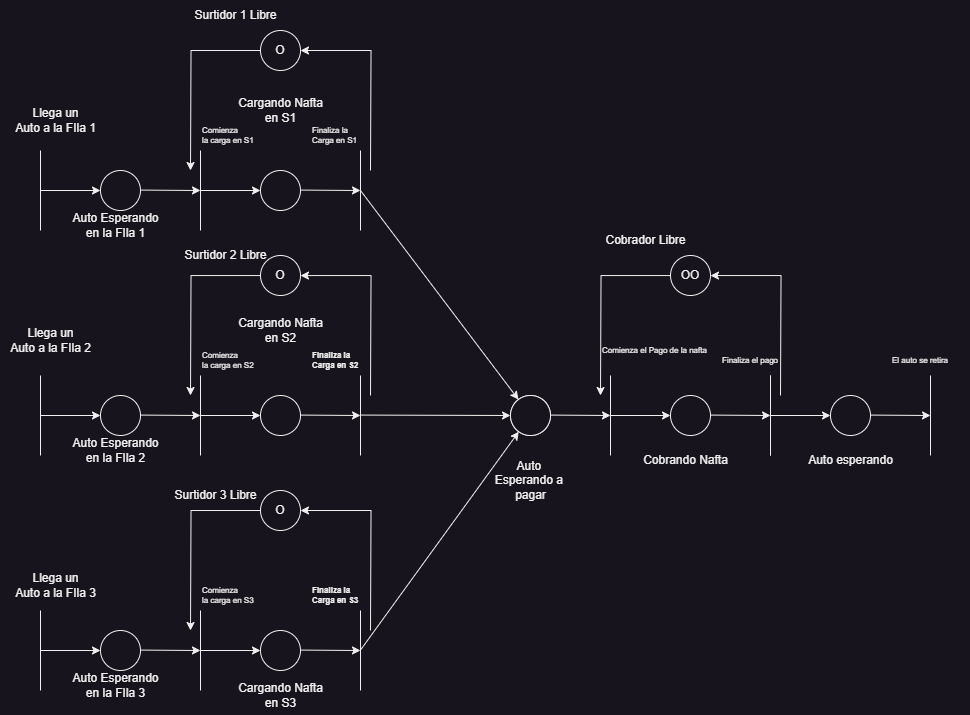

The diagram above was exported from draw.io. Its source (the exported page's mxGraphModel, read from the mxfile embedded in the PNG):
<mxGraphModel dx="1035" dy="626" grid="1" gridSize="10" guides="1" tooltips="1" connect="1" arrows="1" fold="1" page="1" pageScale="1" pageWidth="827" pageHeight="1169" math="0" shadow="0">
  <root>
    <mxCell id="0" />
    <mxCell id="1" parent="0" />
    <mxCell id="DVdxvOg-sC3zSrV0DxjB-1" value="" style="endArrow=none;html=1;rounded=0;" parent="1" edge="1">
      <mxGeometry width="50" height="50" relative="1" as="geometry">
        <mxPoint x="40" y="280" as="sourcePoint" />
        <mxPoint x="40" y="200" as="targetPoint" />
      </mxGeometry>
    </mxCell>
    <mxCell id="DVdxvOg-sC3zSrV0DxjB-2" value="" style="endArrow=classic;html=1;rounded=0;" parent="1" edge="1">
      <mxGeometry width="50" height="50" relative="1" as="geometry">
        <mxPoint x="40" y="240" as="sourcePoint" />
        <mxPoint x="100" y="240" as="targetPoint" />
      </mxGeometry>
    </mxCell>
    <mxCell id="DVdxvOg-sC3zSrV0DxjB-3" value="Llega un&lt;div&gt;Auto a la FIla 1&lt;/div&gt;" style="text;html=1;align=center;verticalAlign=middle;resizable=0;points=[];autosize=1;strokeColor=none;fillColor=none;" parent="1" vertex="1">
      <mxGeometry x="5" y="150" width="100" height="40" as="geometry" />
    </mxCell>
    <mxCell id="DVdxvOg-sC3zSrV0DxjB-4" value="" style="ellipse;whiteSpace=wrap;html=1;aspect=fixed;" parent="1" vertex="1">
      <mxGeometry x="100" y="220" width="40" height="40" as="geometry" />
    </mxCell>
    <mxCell id="DVdxvOg-sC3zSrV0DxjB-5" value="" style="endArrow=none;html=1;rounded=0;" parent="1" edge="1">
      <mxGeometry width="50" height="50" relative="1" as="geometry">
        <mxPoint x="200" y="280" as="sourcePoint" />
        <mxPoint x="200" y="200" as="targetPoint" />
      </mxGeometry>
    </mxCell>
    <mxCell id="DVdxvOg-sC3zSrV0DxjB-6" value="" style="endArrow=classic;html=1;rounded=0;" parent="1" edge="1">
      <mxGeometry width="50" height="50" relative="1" as="geometry">
        <mxPoint x="200" y="240" as="sourcePoint" />
        <mxPoint x="260" y="240" as="targetPoint" />
      </mxGeometry>
    </mxCell>
    <mxCell id="DVdxvOg-sC3zSrV0DxjB-7" value="" style="endArrow=classic;html=1;rounded=0;" parent="1" edge="1">
      <mxGeometry width="50" height="50" relative="1" as="geometry">
        <mxPoint x="140" y="239.57999999999998" as="sourcePoint" />
        <mxPoint x="200" y="240" as="targetPoint" />
      </mxGeometry>
    </mxCell>
    <mxCell id="DVdxvOg-sC3zSrV0DxjB-8" value="Auto Esperando&lt;div&gt;en la FIla 1&lt;/div&gt;" style="text;html=1;align=center;verticalAlign=middle;resizable=0;points=[];autosize=1;strokeColor=none;fillColor=none;" parent="1" vertex="1">
      <mxGeometry x="60" y="255" width="110" height="40" as="geometry" />
    </mxCell>
    <mxCell id="DVdxvOg-sC3zSrV0DxjB-9" value="" style="ellipse;whiteSpace=wrap;html=1;aspect=fixed;" parent="1" vertex="1">
      <mxGeometry x="260.0000000000001" y="220" width="40" height="40" as="geometry" />
    </mxCell>
    <mxCell id="DVdxvOg-sC3zSrV0DxjB-10" value="" style="endArrow=none;html=1;rounded=0;" parent="1" edge="1">
      <mxGeometry width="50" height="50" relative="1" as="geometry">
        <mxPoint x="360.0000000000001" y="280" as="sourcePoint" />
        <mxPoint x="360.0000000000001" y="200" as="targetPoint" />
      </mxGeometry>
    </mxCell>
    <mxCell id="DVdxvOg-sC3zSrV0DxjB-11" value="" style="endArrow=classic;html=1;rounded=0;" parent="1" target="DVdxvOg-sC3zSrV0DxjB-20" edge="1">
      <mxGeometry width="50" height="50" relative="1" as="geometry">
        <mxPoint x="360.0000000000001" y="240" as="sourcePoint" />
        <mxPoint x="420.0000000000001" y="240" as="targetPoint" />
      </mxGeometry>
    </mxCell>
    <mxCell id="DVdxvOg-sC3zSrV0DxjB-12" value="" style="endArrow=classic;html=1;rounded=0;" parent="1" edge="1">
      <mxGeometry width="50" height="50" relative="1" as="geometry">
        <mxPoint x="300.0000000000001" y="239.57999999999998" as="sourcePoint" />
        <mxPoint x="360.0000000000001" y="240" as="targetPoint" />
      </mxGeometry>
    </mxCell>
    <mxCell id="DVdxvOg-sC3zSrV0DxjB-13" value="Cargando Nafta&lt;div&gt;en S1&lt;/div&gt;" style="text;html=1;align=center;verticalAlign=middle;resizable=0;points=[];autosize=1;strokeColor=none;fillColor=none;" parent="1" vertex="1">
      <mxGeometry x="225" y="140" width="110" height="40" as="geometry" />
    </mxCell>
    <mxCell id="DVdxvOg-sC3zSrV0DxjB-16" style="edgeStyle=orthogonalEdgeStyle;rounded=0;orthogonalLoop=1;jettySize=auto;html=1;endArrow=none;endFill=0;startArrow=classic;startFill=1;" parent="1" source="DVdxvOg-sC3zSrV0DxjB-14" edge="1">
      <mxGeometry relative="1" as="geometry">
        <mxPoint x="369.9999999999999" y="220" as="targetPoint" />
      </mxGeometry>
    </mxCell>
    <mxCell id="DVdxvOg-sC3zSrV0DxjB-17" style="edgeStyle=orthogonalEdgeStyle;rounded=0;orthogonalLoop=1;jettySize=auto;html=1;" parent="1" source="DVdxvOg-sC3zSrV0DxjB-14" edge="1">
      <mxGeometry relative="1" as="geometry">
        <mxPoint x="189.9999999999999" y="220" as="targetPoint" />
      </mxGeometry>
    </mxCell>
    <mxCell id="DVdxvOg-sC3zSrV0DxjB-14" value="O" style="ellipse;whiteSpace=wrap;html=1;aspect=fixed;" parent="1" vertex="1">
      <mxGeometry x="260.0000000000001" y="80" width="40" height="40" as="geometry" />
    </mxCell>
    <mxCell id="DVdxvOg-sC3zSrV0DxjB-15" value="Surtidor 1 Libre" style="text;html=1;align=center;verticalAlign=middle;resizable=0;points=[];autosize=1;strokeColor=none;fillColor=none;" parent="1" vertex="1">
      <mxGeometry x="180" y="50" width="110" height="30" as="geometry" />
    </mxCell>
    <mxCell id="DVdxvOg-sC3zSrV0DxjB-18" value="&lt;h6 style=&quot;font-size: 8px;&quot;&gt;&lt;span style=&quot;font-weight: normal;&quot;&gt;Comienza&amp;nbsp;&lt;br&gt;la carga en S1&lt;/span&gt;&lt;/h6&gt;" style="text;html=1;align=left;verticalAlign=middle;resizable=0;points=[];autosize=1;strokeColor=none;fillColor=none;" parent="1" vertex="1">
      <mxGeometry x="200" y="150" width="80" height="70" as="geometry" />
    </mxCell>
    <mxCell id="DVdxvOg-sC3zSrV0DxjB-19" value="&lt;h5 style=&quot;font-size: 8px;&quot;&gt;&lt;span style=&quot;font-weight: normal;&quot;&gt;Finaliza la&amp;nbsp;&lt;br&gt;Carga en S1&lt;/span&gt;&lt;/h5&gt;" style="text;html=1;align=left;verticalAlign=middle;resizable=0;points=[];autosize=1;strokeColor=none;fillColor=none;" parent="1" vertex="1">
      <mxGeometry x="310" y="155" width="70" height="60" as="geometry" />
    </mxCell>
    <mxCell id="DVdxvOg-sC3zSrV0DxjB-20" value="" style="ellipse;whiteSpace=wrap;html=1;aspect=fixed;" parent="1" vertex="1">
      <mxGeometry x="510" y="445" width="40" height="40" as="geometry" />
    </mxCell>
    <mxCell id="DVdxvOg-sC3zSrV0DxjB-21" value="" style="endArrow=none;html=1;rounded=0;" parent="1" edge="1">
      <mxGeometry width="50" height="50" relative="1" as="geometry">
        <mxPoint x="40" y="505" as="sourcePoint" />
        <mxPoint x="40" y="425" as="targetPoint" />
      </mxGeometry>
    </mxCell>
    <mxCell id="DVdxvOg-sC3zSrV0DxjB-22" value="" style="endArrow=classic;html=1;rounded=0;" parent="1" edge="1">
      <mxGeometry width="50" height="50" relative="1" as="geometry">
        <mxPoint x="40" y="465" as="sourcePoint" />
        <mxPoint x="100" y="465" as="targetPoint" />
      </mxGeometry>
    </mxCell>
    <mxCell id="DVdxvOg-sC3zSrV0DxjB-23" value="" style="ellipse;whiteSpace=wrap;html=1;aspect=fixed;" parent="1" vertex="1">
      <mxGeometry x="100" y="445" width="40" height="40" as="geometry" />
    </mxCell>
    <mxCell id="DVdxvOg-sC3zSrV0DxjB-24" value="" style="endArrow=none;html=1;rounded=0;" parent="1" edge="1">
      <mxGeometry width="50" height="50" relative="1" as="geometry">
        <mxPoint x="200" y="505" as="sourcePoint" />
        <mxPoint x="200" y="425" as="targetPoint" />
      </mxGeometry>
    </mxCell>
    <mxCell id="DVdxvOg-sC3zSrV0DxjB-25" value="" style="endArrow=classic;html=1;rounded=0;" parent="1" edge="1">
      <mxGeometry width="50" height="50" relative="1" as="geometry">
        <mxPoint x="200" y="465" as="sourcePoint" />
        <mxPoint x="260" y="465" as="targetPoint" />
      </mxGeometry>
    </mxCell>
    <mxCell id="DVdxvOg-sC3zSrV0DxjB-26" value="" style="endArrow=classic;html=1;rounded=0;" parent="1" edge="1">
      <mxGeometry width="50" height="50" relative="1" as="geometry">
        <mxPoint x="140" y="464.58" as="sourcePoint" />
        <mxPoint x="200" y="465" as="targetPoint" />
      </mxGeometry>
    </mxCell>
    <mxCell id="DVdxvOg-sC3zSrV0DxjB-27" value="Auto Esperando&lt;div&gt;en la FIla 2&lt;/div&gt;" style="text;html=1;align=center;verticalAlign=middle;resizable=0;points=[];autosize=1;strokeColor=none;fillColor=none;" parent="1" vertex="1">
      <mxGeometry x="60" y="480" width="110" height="40" as="geometry" />
    </mxCell>
    <mxCell id="DVdxvOg-sC3zSrV0DxjB-28" value="" style="ellipse;whiteSpace=wrap;html=1;aspect=fixed;" parent="1" vertex="1">
      <mxGeometry x="260.0000000000001" y="445" width="40" height="40" as="geometry" />
    </mxCell>
    <mxCell id="DVdxvOg-sC3zSrV0DxjB-29" value="" style="endArrow=none;html=1;rounded=0;" parent="1" edge="1">
      <mxGeometry width="50" height="50" relative="1" as="geometry">
        <mxPoint x="360.0000000000001" y="505" as="sourcePoint" />
        <mxPoint x="360.0000000000001" y="425" as="targetPoint" />
      </mxGeometry>
    </mxCell>
    <mxCell id="DVdxvOg-sC3zSrV0DxjB-30" value="" style="endArrow=classic;html=1;rounded=0;" parent="1" edge="1">
      <mxGeometry width="50" height="50" relative="1" as="geometry">
        <mxPoint x="300.0000000000001" y="464.58" as="sourcePoint" />
        <mxPoint x="360.0000000000001" y="465" as="targetPoint" />
      </mxGeometry>
    </mxCell>
    <mxCell id="DVdxvOg-sC3zSrV0DxjB-31" value="Cargando Nafta&lt;div&gt;en S2&lt;/div&gt;" style="text;html=1;align=center;verticalAlign=middle;resizable=0;points=[];autosize=1;strokeColor=none;fillColor=none;" parent="1" vertex="1">
      <mxGeometry x="225" y="360" width="110" height="40" as="geometry" />
    </mxCell>
    <mxCell id="DVdxvOg-sC3zSrV0DxjB-32" style="edgeStyle=orthogonalEdgeStyle;rounded=0;orthogonalLoop=1;jettySize=auto;html=1;endArrow=none;endFill=0;startArrow=classic;startFill=1;" parent="1" source="DVdxvOg-sC3zSrV0DxjB-34" edge="1">
      <mxGeometry relative="1" as="geometry">
        <mxPoint x="369.9999999999999" y="445" as="targetPoint" />
      </mxGeometry>
    </mxCell>
    <mxCell id="DVdxvOg-sC3zSrV0DxjB-33" style="edgeStyle=orthogonalEdgeStyle;rounded=0;orthogonalLoop=1;jettySize=auto;html=1;" parent="1" source="DVdxvOg-sC3zSrV0DxjB-34" edge="1">
      <mxGeometry relative="1" as="geometry">
        <mxPoint x="189.9999999999999" y="445" as="targetPoint" />
      </mxGeometry>
    </mxCell>
    <mxCell id="DVdxvOg-sC3zSrV0DxjB-34" value="O" style="ellipse;whiteSpace=wrap;html=1;aspect=fixed;" parent="1" vertex="1">
      <mxGeometry x="260.0000000000001" y="305" width="40" height="40" as="geometry" />
    </mxCell>
    <mxCell id="DVdxvOg-sC3zSrV0DxjB-35" value="&lt;h6 style=&quot;font-size: 8px;&quot;&gt;&lt;span style=&quot;font-weight: normal;&quot;&gt;Comienza&amp;nbsp;&lt;br&gt;la carga en S2&lt;/span&gt;&lt;/h6&gt;" style="text;html=1;align=left;verticalAlign=middle;resizable=0;points=[];autosize=1;strokeColor=none;fillColor=none;" parent="1" vertex="1">
      <mxGeometry x="200" y="375" width="80" height="70" as="geometry" />
    </mxCell>
    <mxCell id="DVdxvOg-sC3zSrV0DxjB-36" value="&lt;h5 style=&quot;font-size: 8px;&quot;&gt;Finaliza la&amp;nbsp;&lt;br&gt;Carga en S2&lt;/h5&gt;" style="text;html=1;align=left;verticalAlign=middle;resizable=0;points=[];autosize=1;strokeColor=none;fillColor=none;" parent="1" vertex="1">
      <mxGeometry x="310" y="380" width="70" height="60" as="geometry" />
    </mxCell>
    <mxCell id="DVdxvOg-sC3zSrV0DxjB-37" value="" style="endArrow=none;html=1;rounded=0;" parent="1" edge="1">
      <mxGeometry width="50" height="50" relative="1" as="geometry">
        <mxPoint x="40" y="740" as="sourcePoint" />
        <mxPoint x="40" y="660" as="targetPoint" />
      </mxGeometry>
    </mxCell>
    <mxCell id="DVdxvOg-sC3zSrV0DxjB-38" value="" style="endArrow=classic;html=1;rounded=0;" parent="1" edge="1">
      <mxGeometry width="50" height="50" relative="1" as="geometry">
        <mxPoint x="40" y="700" as="sourcePoint" />
        <mxPoint x="100" y="700" as="targetPoint" />
      </mxGeometry>
    </mxCell>
    <mxCell id="DVdxvOg-sC3zSrV0DxjB-39" value="" style="ellipse;whiteSpace=wrap;html=1;aspect=fixed;" parent="1" vertex="1">
      <mxGeometry x="100" y="680" width="40" height="40" as="geometry" />
    </mxCell>
    <mxCell id="DVdxvOg-sC3zSrV0DxjB-40" value="" style="endArrow=none;html=1;rounded=0;" parent="1" edge="1">
      <mxGeometry width="50" height="50" relative="1" as="geometry">
        <mxPoint x="200" y="740" as="sourcePoint" />
        <mxPoint x="200" y="660" as="targetPoint" />
      </mxGeometry>
    </mxCell>
    <mxCell id="DVdxvOg-sC3zSrV0DxjB-41" value="" style="endArrow=classic;html=1;rounded=0;" parent="1" edge="1">
      <mxGeometry width="50" height="50" relative="1" as="geometry">
        <mxPoint x="200" y="700" as="sourcePoint" />
        <mxPoint x="260" y="700" as="targetPoint" />
      </mxGeometry>
    </mxCell>
    <mxCell id="DVdxvOg-sC3zSrV0DxjB-42" value="" style="endArrow=classic;html=1;rounded=0;" parent="1" edge="1">
      <mxGeometry width="50" height="50" relative="1" as="geometry">
        <mxPoint x="140" y="699.5799999999999" as="sourcePoint" />
        <mxPoint x="200" y="700" as="targetPoint" />
      </mxGeometry>
    </mxCell>
    <mxCell id="DVdxvOg-sC3zSrV0DxjB-43" value="Auto Esperando&lt;div&gt;en la FIla 3&lt;/div&gt;" style="text;html=1;align=center;verticalAlign=middle;resizable=0;points=[];autosize=1;strokeColor=none;fillColor=none;" parent="1" vertex="1">
      <mxGeometry x="60" y="715" width="110" height="40" as="geometry" />
    </mxCell>
    <mxCell id="DVdxvOg-sC3zSrV0DxjB-44" value="" style="ellipse;whiteSpace=wrap;html=1;aspect=fixed;" parent="1" vertex="1">
      <mxGeometry x="260.0000000000001" y="680" width="40" height="40" as="geometry" />
    </mxCell>
    <mxCell id="DVdxvOg-sC3zSrV0DxjB-45" value="" style="endArrow=none;html=1;rounded=0;" parent="1" edge="1">
      <mxGeometry width="50" height="50" relative="1" as="geometry">
        <mxPoint x="360.0000000000001" y="740" as="sourcePoint" />
        <mxPoint x="360.0000000000001" y="660" as="targetPoint" />
      </mxGeometry>
    </mxCell>
    <mxCell id="DVdxvOg-sC3zSrV0DxjB-46" value="" style="endArrow=classic;html=1;rounded=0;" parent="1" edge="1">
      <mxGeometry width="50" height="50" relative="1" as="geometry">
        <mxPoint x="300.0000000000001" y="699.5799999999999" as="sourcePoint" />
        <mxPoint x="360.0000000000001" y="700" as="targetPoint" />
      </mxGeometry>
    </mxCell>
    <mxCell id="DVdxvOg-sC3zSrV0DxjB-47" value="Cargando Nafta&lt;div&gt;en S3&lt;/div&gt;" style="text;html=1;align=center;verticalAlign=middle;resizable=0;points=[];autosize=1;strokeColor=none;fillColor=none;" parent="1" vertex="1">
      <mxGeometry x="225" y="725" width="110" height="40" as="geometry" />
    </mxCell>
    <mxCell id="DVdxvOg-sC3zSrV0DxjB-48" style="edgeStyle=orthogonalEdgeStyle;rounded=0;orthogonalLoop=1;jettySize=auto;html=1;endArrow=none;endFill=0;startArrow=classic;startFill=1;" parent="1" source="DVdxvOg-sC3zSrV0DxjB-50" edge="1">
      <mxGeometry relative="1" as="geometry">
        <mxPoint x="369.9999999999999" y="680" as="targetPoint" />
      </mxGeometry>
    </mxCell>
    <mxCell id="DVdxvOg-sC3zSrV0DxjB-49" style="edgeStyle=orthogonalEdgeStyle;rounded=0;orthogonalLoop=1;jettySize=auto;html=1;" parent="1" source="DVdxvOg-sC3zSrV0DxjB-50" edge="1">
      <mxGeometry relative="1" as="geometry">
        <mxPoint x="189.9999999999999" y="680" as="targetPoint" />
      </mxGeometry>
    </mxCell>
    <mxCell id="DVdxvOg-sC3zSrV0DxjB-50" value="O" style="ellipse;whiteSpace=wrap;html=1;aspect=fixed;" parent="1" vertex="1">
      <mxGeometry x="260.0000000000001" y="540" width="40" height="40" as="geometry" />
    </mxCell>
    <mxCell id="DVdxvOg-sC3zSrV0DxjB-51" value="&lt;h6 style=&quot;font-size: 8px;&quot;&gt;&lt;span style=&quot;font-weight: normal;&quot;&gt;Comienza&amp;nbsp;&lt;br&gt;la carga en S3&lt;/span&gt;&lt;/h6&gt;" style="text;html=1;align=left;verticalAlign=middle;resizable=0;points=[];autosize=1;strokeColor=none;fillColor=none;" parent="1" vertex="1">
      <mxGeometry x="200" y="610" width="80" height="70" as="geometry" />
    </mxCell>
    <mxCell id="DVdxvOg-sC3zSrV0DxjB-52" value="&lt;h5 style=&quot;font-size: 8px;&quot;&gt;Finaliza la&amp;nbsp;&lt;br&gt;Carga en S3&lt;/h5&gt;" style="text;html=1;align=left;verticalAlign=middle;resizable=0;points=[];autosize=1;strokeColor=none;fillColor=none;" parent="1" vertex="1">
      <mxGeometry x="310" y="615" width="70" height="60" as="geometry" />
    </mxCell>
    <mxCell id="DVdxvOg-sC3zSrV0DxjB-53" value="" style="endArrow=classic;html=1;rounded=0;" parent="1" target="DVdxvOg-sC3zSrV0DxjB-20" edge="1">
      <mxGeometry width="50" height="50" relative="1" as="geometry">
        <mxPoint x="360.0000000000001" y="464.58" as="sourcePoint" />
        <mxPoint x="420.0000000000001" y="465" as="targetPoint" />
      </mxGeometry>
    </mxCell>
    <mxCell id="DVdxvOg-sC3zSrV0DxjB-54" value="" style="endArrow=classic;html=1;rounded=0;" parent="1" target="DVdxvOg-sC3zSrV0DxjB-20" edge="1">
      <mxGeometry width="50" height="50" relative="1" as="geometry">
        <mxPoint x="360.0000000000001" y="699.5799999999999" as="sourcePoint" />
        <mxPoint x="510" y="700" as="targetPoint" />
      </mxGeometry>
    </mxCell>
    <mxCell id="DVdxvOg-sC3zSrV0DxjB-55" value="Surtidor 2 Libre" style="text;html=1;align=center;verticalAlign=middle;resizable=0;points=[];autosize=1;strokeColor=none;fillColor=none;" parent="1" vertex="1">
      <mxGeometry x="170" y="290" width="110" height="30" as="geometry" />
    </mxCell>
    <mxCell id="DVdxvOg-sC3zSrV0DxjB-56" value="Llega un&lt;div&gt;Auto a la FIla 2&lt;/div&gt;" style="text;html=1;align=center;verticalAlign=middle;resizable=0;points=[];autosize=1;strokeColor=none;fillColor=none;" parent="1" vertex="1">
      <mxGeometry y="370" width="100" height="40" as="geometry" />
    </mxCell>
    <mxCell id="DVdxvOg-sC3zSrV0DxjB-57" value="Llega un&lt;div&gt;Auto a la FIla 3&lt;/div&gt;" style="text;html=1;align=center;verticalAlign=middle;resizable=0;points=[];autosize=1;strokeColor=none;fillColor=none;" parent="1" vertex="1">
      <mxGeometry x="5" y="615" width="100" height="40" as="geometry" />
    </mxCell>
    <mxCell id="DVdxvOg-sC3zSrV0DxjB-58" value="Surtidor 3 Libre" style="text;html=1;align=center;verticalAlign=middle;resizable=0;points=[];autosize=1;strokeColor=none;fillColor=none;" parent="1" vertex="1">
      <mxGeometry x="160" y="530" width="110" height="30" as="geometry" />
    </mxCell>
    <mxCell id="DVdxvOg-sC3zSrV0DxjB-59" value="Auto&amp;nbsp;&lt;div&gt;Esperando a&amp;nbsp;&lt;/div&gt;&lt;div&gt;pagar&lt;/div&gt;" style="text;html=1;align=center;verticalAlign=middle;resizable=0;points=[];autosize=1;strokeColor=none;fillColor=none;" parent="1" vertex="1">
      <mxGeometry x="485" y="500" width="90" height="60" as="geometry" />
    </mxCell>
    <mxCell id="DVdxvOg-sC3zSrV0DxjB-60" value="" style="ellipse;whiteSpace=wrap;html=1;aspect=fixed;" parent="1" vertex="1">
      <mxGeometry x="510.0000000000001" y="445" width="40" height="40" as="geometry" />
    </mxCell>
    <mxCell id="DVdxvOg-sC3zSrV0DxjB-61" value="" style="endArrow=none;html=1;rounded=0;" parent="1" edge="1">
      <mxGeometry width="50" height="50" relative="1" as="geometry">
        <mxPoint x="610.0000000000001" y="505" as="sourcePoint" />
        <mxPoint x="610.0000000000001" y="425" as="targetPoint" />
      </mxGeometry>
    </mxCell>
    <mxCell id="DVdxvOg-sC3zSrV0DxjB-62" value="" style="endArrow=classic;html=1;rounded=0;" parent="1" edge="1">
      <mxGeometry width="50" height="50" relative="1" as="geometry">
        <mxPoint x="610.0000000000001" y="465" as="sourcePoint" />
        <mxPoint x="670.0000000000001" y="465" as="targetPoint" />
      </mxGeometry>
    </mxCell>
    <mxCell id="DVdxvOg-sC3zSrV0DxjB-63" value="" style="endArrow=classic;html=1;rounded=0;" parent="1" edge="1">
      <mxGeometry width="50" height="50" relative="1" as="geometry">
        <mxPoint x="550.0000000000001" y="464.58" as="sourcePoint" />
        <mxPoint x="610.0000000000001" y="465" as="targetPoint" />
      </mxGeometry>
    </mxCell>
    <mxCell id="DVdxvOg-sC3zSrV0DxjB-64" value="Cobrando Nafta" style="text;html=1;align=center;verticalAlign=middle;resizable=0;points=[];autosize=1;strokeColor=none;fillColor=none;" parent="1" vertex="1">
      <mxGeometry x="630" y="495" width="110" height="30" as="geometry" />
    </mxCell>
    <mxCell id="DVdxvOg-sC3zSrV0DxjB-65" style="edgeStyle=orthogonalEdgeStyle;rounded=0;orthogonalLoop=1;jettySize=auto;html=1;endArrow=none;endFill=0;startArrow=classic;startFill=1;" parent="1" source="DVdxvOg-sC3zSrV0DxjB-67" edge="1">
      <mxGeometry relative="1" as="geometry">
        <mxPoint x="779.9999999999999" y="445" as="targetPoint" />
      </mxGeometry>
    </mxCell>
    <mxCell id="DVdxvOg-sC3zSrV0DxjB-66" style="edgeStyle=orthogonalEdgeStyle;rounded=0;orthogonalLoop=1;jettySize=auto;html=1;" parent="1" source="DVdxvOg-sC3zSrV0DxjB-67" edge="1">
      <mxGeometry relative="1" as="geometry">
        <mxPoint x="599.9999999999999" y="445" as="targetPoint" />
      </mxGeometry>
    </mxCell>
    <mxCell id="DVdxvOg-sC3zSrV0DxjB-67" value="OO" style="ellipse;whiteSpace=wrap;html=1;aspect=fixed;" parent="1" vertex="1">
      <mxGeometry x="670.0000000000001" y="305" width="40" height="40" as="geometry" />
    </mxCell>
    <mxCell id="DVdxvOg-sC3zSrV0DxjB-68" value="Cobrador Libre" style="text;html=1;align=center;verticalAlign=middle;resizable=0;points=[];autosize=1;strokeColor=none;fillColor=none;" parent="1" vertex="1">
      <mxGeometry x="595" y="275" width="100" height="30" as="geometry" />
    </mxCell>
    <mxCell id="DVdxvOg-sC3zSrV0DxjB-69" value="&lt;h6 style=&quot;font-size: 8px;&quot;&gt;&lt;span style=&quot;font-weight: 400;&quot;&gt;Comienza el Pago de la nafta&lt;/span&gt;&lt;/h6&gt;" style="text;html=1;align=left;verticalAlign=middle;resizable=0;points=[];autosize=1;strokeColor=none;fillColor=none;" parent="1" vertex="1">
      <mxGeometry x="600" y="370" width="130" height="60" as="geometry" />
    </mxCell>
    <mxCell id="DVdxvOg-sC3zSrV0DxjB-70" value="&lt;h5 style=&quot;font-size: 8px;&quot;&gt;&lt;span style=&quot;font-weight: 400;&quot;&gt;Finaliza el pago&lt;/span&gt;&lt;/h5&gt;" style="text;html=1;align=left;verticalAlign=middle;resizable=0;points=[];autosize=1;strokeColor=none;fillColor=none;" parent="1" vertex="1">
      <mxGeometry x="720" y="385" width="80" height="50" as="geometry" />
    </mxCell>
    <mxCell id="DVdxvOg-sC3zSrV0DxjB-71" value="" style="ellipse;whiteSpace=wrap;html=1;aspect=fixed;" parent="1" vertex="1">
      <mxGeometry x="670.0000000000001" y="445" width="40" height="40" as="geometry" />
    </mxCell>
    <mxCell id="DVdxvOg-sC3zSrV0DxjB-72" value="" style="endArrow=none;html=1;rounded=0;" parent="1" edge="1">
      <mxGeometry width="50" height="50" relative="1" as="geometry">
        <mxPoint x="770.0000000000001" y="505" as="sourcePoint" />
        <mxPoint x="770.0000000000001" y="425" as="targetPoint" />
      </mxGeometry>
    </mxCell>
    <mxCell id="DVdxvOg-sC3zSrV0DxjB-74" value="" style="endArrow=classic;html=1;rounded=0;" parent="1" edge="1">
      <mxGeometry width="50" height="50" relative="1" as="geometry">
        <mxPoint x="710.0000000000001" y="464.58" as="sourcePoint" />
        <mxPoint x="770.0000000000001" y="465" as="targetPoint" />
      </mxGeometry>
    </mxCell>
    <mxCell id="8zxL9bhzVF_HQc2SqSOY-1" value="" style="endArrow=none;html=1;rounded=0;" edge="1" parent="1">
      <mxGeometry width="50" height="50" relative="1" as="geometry">
        <mxPoint x="770.0000000000001" y="505" as="sourcePoint" />
        <mxPoint x="770.0000000000001" y="425" as="targetPoint" />
      </mxGeometry>
    </mxCell>
    <mxCell id="8zxL9bhzVF_HQc2SqSOY-2" value="" style="endArrow=classic;html=1;rounded=0;" edge="1" parent="1">
      <mxGeometry width="50" height="50" relative="1" as="geometry">
        <mxPoint x="770.0000000000001" y="465" as="sourcePoint" />
        <mxPoint x="830.0000000000001" y="465" as="targetPoint" />
      </mxGeometry>
    </mxCell>
    <mxCell id="8zxL9bhzVF_HQc2SqSOY-4" value="" style="ellipse;whiteSpace=wrap;html=1;aspect=fixed;" vertex="1" parent="1">
      <mxGeometry x="830.0000000000001" y="445" width="40" height="40" as="geometry" />
    </mxCell>
    <mxCell id="8zxL9bhzVF_HQc2SqSOY-5" value="" style="endArrow=none;html=1;rounded=0;" edge="1" parent="1">
      <mxGeometry width="50" height="50" relative="1" as="geometry">
        <mxPoint x="930.0000000000001" y="505" as="sourcePoint" />
        <mxPoint x="930.0000000000001" y="425" as="targetPoint" />
      </mxGeometry>
    </mxCell>
    <mxCell id="8zxL9bhzVF_HQc2SqSOY-6" value="" style="endArrow=classic;html=1;rounded=0;" edge="1" parent="1">
      <mxGeometry width="50" height="50" relative="1" as="geometry">
        <mxPoint x="870.0000000000001" y="464.58" as="sourcePoint" />
        <mxPoint x="930.0000000000001" y="465" as="targetPoint" />
      </mxGeometry>
    </mxCell>
    <mxCell id="8zxL9bhzVF_HQc2SqSOY-7" value="&lt;h5 style=&quot;font-size: 8px;&quot;&gt;&lt;span style=&quot;font-weight: 400;&quot;&gt;El auto se retira&lt;/span&gt;&lt;/h5&gt;" style="text;html=1;align=left;verticalAlign=middle;resizable=0;points=[];autosize=1;strokeColor=none;fillColor=none;" vertex="1" parent="1">
      <mxGeometry x="890" y="385" width="80" height="50" as="geometry" />
    </mxCell>
    <mxCell id="8zxL9bhzVF_HQc2SqSOY-8" value="Auto esperando" style="text;html=1;align=center;verticalAlign=middle;resizable=0;points=[];autosize=1;strokeColor=none;fillColor=none;" vertex="1" parent="1">
      <mxGeometry x="795" y="495" width="110" height="30" as="geometry" />
    </mxCell>
  </root>
</mxGraphModel>